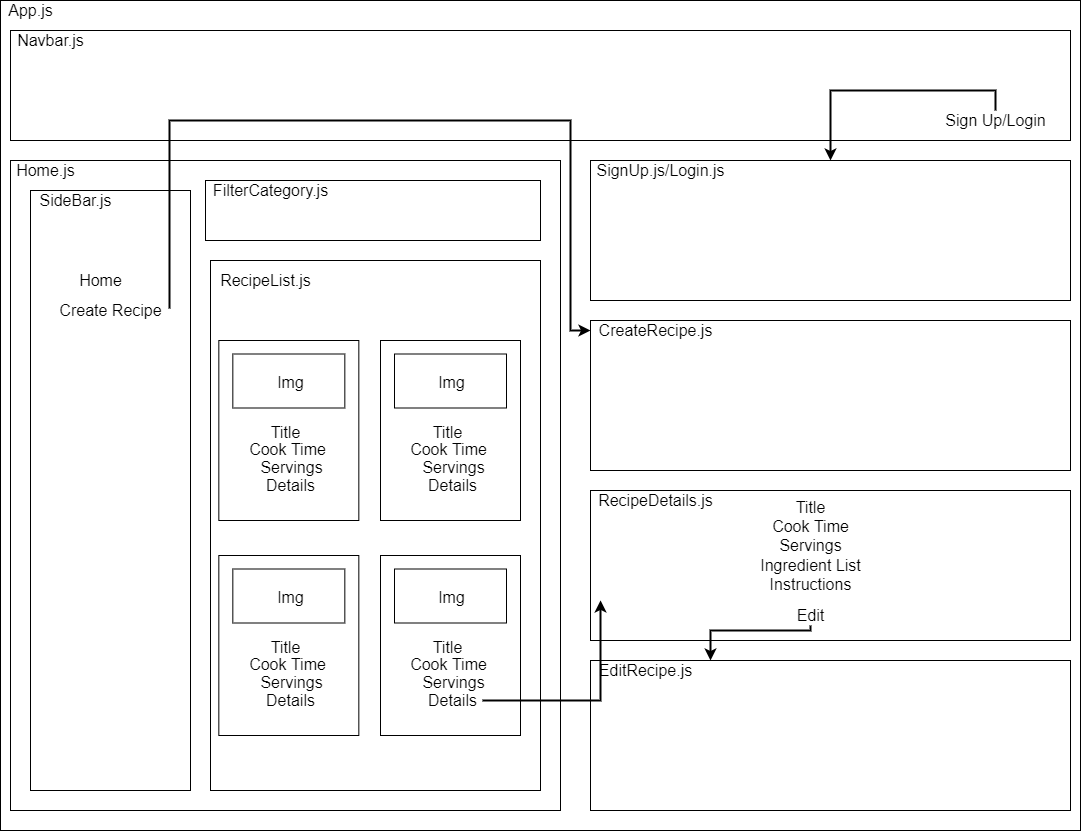

The diagram above was exported from draw.io. Its source (the exported page's mxGraphModel, read from the mxfile embedded in the PNG):
<mxGraphModel dx="2062" dy="1122" grid="1" gridSize="10" guides="1" tooltips="1" connect="1" arrows="1" fold="1" page="1" pageScale="1" pageWidth="1100" pageHeight="850" math="0" shadow="0">
  <root>
    <mxCell id="0" />
    <mxCell id="1" parent="0" />
    <mxCell id="Tem9wLm8aFULxo7vkXfK-1" value="" style="whiteSpace=wrap;html=1;" parent="1" vertex="1">
      <mxGeometry x="10" y="10" width="1080" height="830" as="geometry" />
    </mxCell>
    <mxCell id="Tem9wLm8aFULxo7vkXfK-6" value="" style="whiteSpace=wrap;html=1;fontSize=18;" parent="1" vertex="1">
      <mxGeometry x="20" y="170" width="550" height="650" as="geometry" />
    </mxCell>
    <mxCell id="Tem9wLm8aFULxo7vkXfK-2" value="App.js" style="text;html=1;resizable=0;autosize=1;align=center;verticalAlign=middle;points=[];fillColor=none;strokeColor=none;fontSize=16;" parent="1" vertex="1">
      <mxGeometry x="10" y="10" width="60" height="20" as="geometry" />
    </mxCell>
    <mxCell id="Tem9wLm8aFULxo7vkXfK-3" value="" style="whiteSpace=wrap;html=1;fontSize=18;" parent="1" vertex="1">
      <mxGeometry x="20" y="40" width="1060" height="110" as="geometry" />
    </mxCell>
    <mxCell id="Tem9wLm8aFULxo7vkXfK-4" value="Navbar.js" style="text;html=1;resizable=0;autosize=1;align=center;verticalAlign=middle;points=[];fillColor=none;strokeColor=none;fontSize=16;" parent="1" vertex="1">
      <mxGeometry x="20" y="40" width="80" height="20" as="geometry" />
    </mxCell>
    <mxCell id="Tem9wLm8aFULxo7vkXfK-7" value="" style="whiteSpace=wrap;html=1;fontSize=18;" parent="1" vertex="1">
      <mxGeometry x="40" y="200" width="160" height="600" as="geometry" />
    </mxCell>
    <mxCell id="Tem9wLm8aFULxo7vkXfK-11" value="SideBar.js" style="text;html=1;resizable=0;autosize=1;align=center;verticalAlign=middle;points=[];fillColor=none;strokeColor=none;fontSize=16;" parent="1" vertex="1">
      <mxGeometry x="40" y="200" width="90" height="20" as="geometry" />
    </mxCell>
    <mxCell id="Tem9wLm8aFULxo7vkXfK-22" value="Create Recipe" style="text;html=1;resizable=0;autosize=1;align=center;verticalAlign=middle;points=[];fillColor=none;strokeColor=none;fontSize=16;" parent="1" vertex="1">
      <mxGeometry x="60" y="310" width="120" height="20" as="geometry" />
    </mxCell>
    <mxCell id="1YfGLOUYJj-LWVhatldl-4" value="" style="edgeStyle=orthogonalEdgeStyle;rounded=0;orthogonalLoop=1;jettySize=auto;html=1;fontSize=16;strokeWidth=2;entryX=0.5;entryY=0;entryDx=0;entryDy=0;" edge="1" parent="1" source="Tem9wLm8aFULxo7vkXfK-23" target="Tem9wLm8aFULxo7vkXfK-70">
      <mxGeometry relative="1" as="geometry">
        <Array as="points">
          <mxPoint x="1005" y="100" />
          <mxPoint x="840" y="100" />
        </Array>
      </mxGeometry>
    </mxCell>
    <mxCell id="Tem9wLm8aFULxo7vkXfK-23" value="Sign Up/Login" style="text;html=1;resizable=0;autosize=1;align=center;verticalAlign=middle;points=[];fillColor=none;strokeColor=none;fontSize=16;" parent="1" vertex="1">
      <mxGeometry x="945" y="120" width="120" height="20" as="geometry" />
    </mxCell>
    <mxCell id="Tem9wLm8aFULxo7vkXfK-57" value="" style="whiteSpace=wrap;html=1;fontSize=16;" parent="1" vertex="1">
      <mxGeometry x="600" y="330" width="480" height="150" as="geometry" />
    </mxCell>
    <mxCell id="Tem9wLm8aFULxo7vkXfK-58" value="CreateRecipe.js" style="text;html=1;resizable=0;autosize=1;align=center;verticalAlign=middle;points=[];fillColor=none;strokeColor=none;fontSize=16;" parent="1" vertex="1">
      <mxGeometry x="600" y="330" width="130" height="20" as="geometry" />
    </mxCell>
    <mxCell id="Tem9wLm8aFULxo7vkXfK-65" value="" style="whiteSpace=wrap;html=1;fontSize=16;" parent="1" vertex="1">
      <mxGeometry x="600" y="500" width="480" height="150" as="geometry" />
    </mxCell>
    <mxCell id="Tem9wLm8aFULxo7vkXfK-66" value="" style="whiteSpace=wrap;html=1;fontSize=16;" parent="1" vertex="1">
      <mxGeometry x="600" y="670" width="480" height="150" as="geometry" />
    </mxCell>
    <mxCell id="Tem9wLm8aFULxo7vkXfK-70" value="" style="whiteSpace=wrap;html=1;fontSize=16;" parent="1" vertex="1">
      <mxGeometry x="600" y="170" width="480" height="140" as="geometry" />
    </mxCell>
    <mxCell id="Tem9wLm8aFULxo7vkXfK-63" value="" style="edgeStyle=orthogonalEdgeStyle;orthogonalLoop=1;jettySize=auto;html=1;fontSize=16;fillColor=default;rounded=0;strokeWidth=2;exitX=0.992;exitY=0.4;exitDx=0;exitDy=0;exitPerimeter=0;" parent="1" target="Tem9wLm8aFULxo7vkXfK-58" edge="1" source="Tem9wLm8aFULxo7vkXfK-22">
      <mxGeometry relative="1" as="geometry">
        <mxPoint x="820" y="130" as="sourcePoint" />
        <mxPoint x="710" y="130" as="targetPoint" />
        <Array as="points">
          <mxPoint x="179" y="130" />
          <mxPoint x="580" y="130" />
          <mxPoint x="580" y="340" />
        </Array>
      </mxGeometry>
    </mxCell>
    <mxCell id="Tem9wLm8aFULxo7vkXfK-72" value="SignUp.js/Login.js" style="text;html=1;resizable=0;autosize=1;align=center;verticalAlign=middle;points=[];fillColor=none;strokeColor=none;rounded=0;fontSize=16;" parent="1" vertex="1">
      <mxGeometry x="600" y="170" width="140" height="20" as="geometry" />
    </mxCell>
    <mxCell id="Tem9wLm8aFULxo7vkXfK-73" value="RecipeDetails.js" style="text;html=1;resizable=0;autosize=1;align=center;verticalAlign=middle;points=[];fillColor=none;strokeColor=none;rounded=0;fontSize=16;" parent="1" vertex="1">
      <mxGeometry x="600" y="500" width="130" height="20" as="geometry" />
    </mxCell>
    <mxCell id="Tem9wLm8aFULxo7vkXfK-85" value="Home.js" style="text;html=1;resizable=0;autosize=1;align=center;verticalAlign=middle;points=[];fillColor=none;strokeColor=none;rounded=0;fontSize=16;" parent="1" vertex="1">
      <mxGeometry x="20" y="170" width="70" height="20" as="geometry" />
    </mxCell>
    <mxCell id="Tem9wLm8aFULxo7vkXfK-88" value="" style="whiteSpace=wrap;html=1;fontSize=16;" parent="1" vertex="1">
      <mxGeometry x="220" y="270" width="330" height="530" as="geometry" />
    </mxCell>
    <mxCell id="Tem9wLm8aFULxo7vkXfK-89" value="RecipeList.js" style="text;html=1;resizable=0;autosize=1;align=center;verticalAlign=middle;points=[];fillColor=none;strokeColor=none;rounded=0;fontSize=16;" parent="1" vertex="1">
      <mxGeometry x="220" y="280" width="110" height="20" as="geometry" />
    </mxCell>
    <mxCell id="Tem9wLm8aFULxo7vkXfK-79" value="" style="group" parent="1" vertex="1" connectable="0">
      <mxGeometry x="228.33" y="350" width="140" height="180" as="geometry" />
    </mxCell>
    <mxCell id="Tem9wLm8aFULxo7vkXfK-80" value="" style="group" parent="Tem9wLm8aFULxo7vkXfK-79" vertex="1" connectable="0">
      <mxGeometry width="140" height="180" as="geometry" />
    </mxCell>
    <mxCell id="Tem9wLm8aFULxo7vkXfK-36" value="" style="whiteSpace=wrap;html=1;fontSize=16;container=0;" parent="Tem9wLm8aFULxo7vkXfK-80" vertex="1">
      <mxGeometry width="140" height="180" as="geometry" />
    </mxCell>
    <mxCell id="Tem9wLm8aFULxo7vkXfK-38" value="" style="whiteSpace=wrap;html=1;fontSize=16;" parent="Tem9wLm8aFULxo7vkXfK-80" vertex="1">
      <mxGeometry x="14" y="13.5" width="112" height="54" as="geometry" />
    </mxCell>
    <mxCell id="Tem9wLm8aFULxo7vkXfK-39" value="Img" style="text;html=1;resizable=0;autosize=1;align=center;verticalAlign=middle;points=[];fillColor=none;strokeColor=none;fontSize=16;" parent="Tem9wLm8aFULxo7vkXfK-80" vertex="1">
      <mxGeometry x="51.333333333333336" y="31.5" width="40" height="20" as="geometry" />
    </mxCell>
    <mxCell id="Tem9wLm8aFULxo7vkXfK-42" value="Title&lt;span style=&quot;color: rgba(0 , 0 , 0 , 0) ; font-family: monospace ; font-size: 0px&quot;&gt;%3CmxGraphModel%3E%3Croot%3E%3CmxCell%20id%3D%220%22%2F%3E%3CmxCell%20id%3D%221%22%20parent%3D%220%22%2F%3E%3CmxCell%20id%3D%222%22%20value%3D%22TItle%22%20style%3D%22text%3Bhtml%3D1%3Bresizable%3D0%3Bautosize%3D1%3Balign%3Dcenter%3BverticalAlign%3Dmiddle%3Bpoints%3D%5B%5D%3BfillColor%3Dnone%3BstrokeColor%3Dnone%3Brounded%3D0%3BfontSize%3D16%3B%22%20vertex%3D%221%22%20parent%3D%221%22%3E%3CmxGeometry%20x%3D%22450%22%20y%3D%22300%22%20width%3D%2250%22%20height%3D%2220%22%20as%3D%22geometry%22%2F%3E%3C%2FmxCell%3E%3C%2Froot%3E%3C%2FmxGraphModel%3E&lt;/span&gt;" style="text;html=1;resizable=0;autosize=1;align=center;verticalAlign=middle;points=[];fillColor=none;strokeColor=none;fontSize=16;" parent="Tem9wLm8aFULxo7vkXfK-80" vertex="1">
      <mxGeometry x="42" y="76.5" width="50" height="30" as="geometry" />
    </mxCell>
    <mxCell id="Tem9wLm8aFULxo7vkXfK-46" value="Cook Time" style="text;html=1;resizable=0;autosize=1;align=center;verticalAlign=middle;points=[];fillColor=none;strokeColor=none;fontSize=16;" parent="Tem9wLm8aFULxo7vkXfK-80" vertex="1">
      <mxGeometry x="23.333333333333332" y="99" width="90" height="20" as="geometry" />
    </mxCell>
    <mxCell id="Tem9wLm8aFULxo7vkXfK-49" value="Servings" style="text;html=1;resizable=0;autosize=1;align=center;verticalAlign=middle;points=[];fillColor=none;strokeColor=none;fontSize=16;" parent="Tem9wLm8aFULxo7vkXfK-80" vertex="1">
      <mxGeometry x="32.66666666666666" y="117" width="80" height="20" as="geometry" />
    </mxCell>
    <mxCell id="Tem9wLm8aFULxo7vkXfK-55" value="Details" style="text;html=1;resizable=0;autosize=1;align=center;verticalAlign=middle;points=[];fillColor=none;strokeColor=none;fontSize=16;" parent="Tem9wLm8aFULxo7vkXfK-80" vertex="1">
      <mxGeometry x="42" y="135" width="60" height="20" as="geometry" />
    </mxCell>
    <mxCell id="Tem9wLm8aFULxo7vkXfK-101" value="" style="group" parent="1" vertex="1" connectable="0">
      <mxGeometry x="390" y="350" width="140" height="180" as="geometry" />
    </mxCell>
    <mxCell id="Tem9wLm8aFULxo7vkXfK-102" value="" style="group" parent="Tem9wLm8aFULxo7vkXfK-101" vertex="1" connectable="0">
      <mxGeometry width="140" height="180" as="geometry" />
    </mxCell>
    <mxCell id="Tem9wLm8aFULxo7vkXfK-103" value="" style="whiteSpace=wrap;html=1;fontSize=16;container=0;" parent="Tem9wLm8aFULxo7vkXfK-102" vertex="1">
      <mxGeometry width="140" height="180" as="geometry" />
    </mxCell>
    <mxCell id="Tem9wLm8aFULxo7vkXfK-104" value="" style="whiteSpace=wrap;html=1;fontSize=16;" parent="Tem9wLm8aFULxo7vkXfK-102" vertex="1">
      <mxGeometry x="14" y="13.5" width="112" height="54" as="geometry" />
    </mxCell>
    <mxCell id="Tem9wLm8aFULxo7vkXfK-105" value="Img" style="text;html=1;resizable=0;autosize=1;align=center;verticalAlign=middle;points=[];fillColor=none;strokeColor=none;fontSize=16;" parent="Tem9wLm8aFULxo7vkXfK-102" vertex="1">
      <mxGeometry x="51.333333333333336" y="31.5" width="40" height="20" as="geometry" />
    </mxCell>
    <mxCell id="Tem9wLm8aFULxo7vkXfK-106" value="Title&lt;span style=&quot;color: rgba(0 , 0 , 0 , 0) ; font-family: monospace ; font-size: 0px&quot;&gt;%3CmxGraphModel%3E%3Croot%3E%3CmxCell%20id%3D%220%22%2F%3E%3CmxCell%20id%3D%221%22%20parent%3D%220%22%2F%3E%3CmxCell%20id%3D%222%22%20value%3D%22TItle%22%20style%3D%22text%3Bhtml%3D1%3Bresizable%3D0%3Bautosize%3D1%3Balign%3Dcenter%3BverticalAlign%3Dmiddle%3Bpoints%3D%5B%5D%3BfillColor%3Dnone%3BstrokeColor%3Dnone%3Brounded%3D0%3BfontSize%3D16%3B%22%20vertex%3D%221%22%20parent%3D%221%22%3E%3CmxGeometry%20x%3D%22450%22%20y%3D%22300%22%20width%3D%2250%22%20height%3D%2220%22%20as%3D%22geometry%22%2F%3E%3C%2FmxCell%3E%3C%2Froot%3E%3C%2FmxGraphModel%3E&lt;/span&gt;" style="text;html=1;resizable=0;autosize=1;align=center;verticalAlign=middle;points=[];fillColor=none;strokeColor=none;fontSize=16;" parent="Tem9wLm8aFULxo7vkXfK-102" vertex="1">
      <mxGeometry x="42" y="76.5" width="50" height="30" as="geometry" />
    </mxCell>
    <mxCell id="Tem9wLm8aFULxo7vkXfK-107" value="Cook Time" style="text;html=1;resizable=0;autosize=1;align=center;verticalAlign=middle;points=[];fillColor=none;strokeColor=none;fontSize=16;" parent="Tem9wLm8aFULxo7vkXfK-102" vertex="1">
      <mxGeometry x="23.333333333333332" y="99" width="90" height="20" as="geometry" />
    </mxCell>
    <mxCell id="Tem9wLm8aFULxo7vkXfK-108" value="Servings" style="text;html=1;resizable=0;autosize=1;align=center;verticalAlign=middle;points=[];fillColor=none;strokeColor=none;fontSize=16;" parent="Tem9wLm8aFULxo7vkXfK-102" vertex="1">
      <mxGeometry x="32.66666666666666" y="117" width="80" height="20" as="geometry" />
    </mxCell>
    <mxCell id="Tem9wLm8aFULxo7vkXfK-109" value="Details" style="text;html=1;resizable=0;autosize=1;align=center;verticalAlign=middle;points=[];fillColor=none;strokeColor=none;fontSize=16;" parent="Tem9wLm8aFULxo7vkXfK-102" vertex="1">
      <mxGeometry x="42" y="135" width="60" height="20" as="geometry" />
    </mxCell>
    <mxCell id="Tem9wLm8aFULxo7vkXfK-110" value="" style="group" parent="1" vertex="1" connectable="0">
      <mxGeometry x="228.33" y="565" width="140" height="180" as="geometry" />
    </mxCell>
    <mxCell id="Tem9wLm8aFULxo7vkXfK-111" value="" style="group" parent="Tem9wLm8aFULxo7vkXfK-110" vertex="1" connectable="0">
      <mxGeometry width="140" height="180" as="geometry" />
    </mxCell>
    <mxCell id="Tem9wLm8aFULxo7vkXfK-112" value="" style="whiteSpace=wrap;html=1;fontSize=16;container=0;" parent="Tem9wLm8aFULxo7vkXfK-111" vertex="1">
      <mxGeometry width="140" height="180" as="geometry" />
    </mxCell>
    <mxCell id="Tem9wLm8aFULxo7vkXfK-113" value="" style="whiteSpace=wrap;html=1;fontSize=16;" parent="Tem9wLm8aFULxo7vkXfK-111" vertex="1">
      <mxGeometry x="14" y="13.5" width="112" height="54" as="geometry" />
    </mxCell>
    <mxCell id="Tem9wLm8aFULxo7vkXfK-114" value="Img" style="text;html=1;resizable=0;autosize=1;align=center;verticalAlign=middle;points=[];fillColor=none;strokeColor=none;fontSize=16;" parent="Tem9wLm8aFULxo7vkXfK-111" vertex="1">
      <mxGeometry x="51.333333333333336" y="31.5" width="40" height="20" as="geometry" />
    </mxCell>
    <mxCell id="Tem9wLm8aFULxo7vkXfK-115" value="Title&lt;span style=&quot;color: rgba(0 , 0 , 0 , 0) ; font-family: monospace ; font-size: 0px&quot;&gt;%3CmxGraphModel%3E%3Croot%3E%3CmxCell%20id%3D%220%22%2F%3E%3CmxCell%20id%3D%221%22%20parent%3D%220%22%2F%3E%3CmxCell%20id%3D%222%22%20value%3D%22TItle%22%20style%3D%22text%3Bhtml%3D1%3Bresizable%3D0%3Bautosize%3D1%3Balign%3Dcenter%3BverticalAlign%3Dmiddle%3Bpoints%3D%5B%5D%3BfillColor%3Dnone%3BstrokeColor%3Dnone%3Brounded%3D0%3BfontSize%3D16%3B%22%20vertex%3D%221%22%20parent%3D%221%22%3E%3CmxGeometry%20x%3D%22450%22%20y%3D%22300%22%20width%3D%2250%22%20height%3D%2220%22%20as%3D%22geometry%22%2F%3E%3C%2FmxCell%3E%3C%2Froot%3E%3C%2FmxGraphModel%3E&lt;/span&gt;" style="text;html=1;resizable=0;autosize=1;align=center;verticalAlign=middle;points=[];fillColor=none;strokeColor=none;fontSize=16;" parent="Tem9wLm8aFULxo7vkXfK-111" vertex="1">
      <mxGeometry x="42" y="76.5" width="50" height="30" as="geometry" />
    </mxCell>
    <mxCell id="Tem9wLm8aFULxo7vkXfK-116" value="Cook Time" style="text;html=1;resizable=0;autosize=1;align=center;verticalAlign=middle;points=[];fillColor=none;strokeColor=none;fontSize=16;" parent="Tem9wLm8aFULxo7vkXfK-111" vertex="1">
      <mxGeometry x="23.333333333333332" y="99" width="90" height="20" as="geometry" />
    </mxCell>
    <mxCell id="Tem9wLm8aFULxo7vkXfK-117" value="Servings" style="text;html=1;resizable=0;autosize=1;align=center;verticalAlign=middle;points=[];fillColor=none;strokeColor=none;fontSize=16;" parent="Tem9wLm8aFULxo7vkXfK-111" vertex="1">
      <mxGeometry x="32.66666666666666" y="117" width="80" height="20" as="geometry" />
    </mxCell>
    <mxCell id="Tem9wLm8aFULxo7vkXfK-118" value="Details" style="text;html=1;resizable=0;autosize=1;align=center;verticalAlign=middle;points=[];fillColor=none;strokeColor=none;fontSize=16;" parent="Tem9wLm8aFULxo7vkXfK-111" vertex="1">
      <mxGeometry x="42" y="135" width="60" height="20" as="geometry" />
    </mxCell>
    <mxCell id="Tem9wLm8aFULxo7vkXfK-119" value="" style="group" parent="1" vertex="1" connectable="0">
      <mxGeometry x="390" y="565" width="140" height="180" as="geometry" />
    </mxCell>
    <mxCell id="Tem9wLm8aFULxo7vkXfK-120" value="" style="group" parent="Tem9wLm8aFULxo7vkXfK-119" vertex="1" connectable="0">
      <mxGeometry width="140" height="180" as="geometry" />
    </mxCell>
    <mxCell id="Tem9wLm8aFULxo7vkXfK-121" value="" style="whiteSpace=wrap;html=1;fontSize=16;container=0;" parent="Tem9wLm8aFULxo7vkXfK-120" vertex="1">
      <mxGeometry width="140" height="180" as="geometry" />
    </mxCell>
    <mxCell id="Tem9wLm8aFULxo7vkXfK-122" value="" style="whiteSpace=wrap;html=1;fontSize=16;" parent="Tem9wLm8aFULxo7vkXfK-120" vertex="1">
      <mxGeometry x="14" y="13.5" width="112" height="54" as="geometry" />
    </mxCell>
    <mxCell id="Tem9wLm8aFULxo7vkXfK-123" value="Img" style="text;html=1;resizable=0;autosize=1;align=center;verticalAlign=middle;points=[];fillColor=none;strokeColor=none;fontSize=16;" parent="Tem9wLm8aFULxo7vkXfK-120" vertex="1">
      <mxGeometry x="51.333333333333336" y="31.5" width="40" height="20" as="geometry" />
    </mxCell>
    <mxCell id="Tem9wLm8aFULxo7vkXfK-124" value="Title&lt;span style=&quot;color: rgba(0 , 0 , 0 , 0) ; font-family: monospace ; font-size: 0px&quot;&gt;%3CmxGraphModel%3E%3Croot%3E%3CmxCell%20id%3D%220%22%2F%3E%3CmxCell%20id%3D%221%22%20parent%3D%220%22%2F%3E%3CmxCell%20id%3D%222%22%20value%3D%22TItle%22%20style%3D%22text%3Bhtml%3D1%3Bresizable%3D0%3Bautosize%3D1%3Balign%3Dcenter%3BverticalAlign%3Dmiddle%3Bpoints%3D%5B%5D%3BfillColor%3Dnone%3BstrokeColor%3Dnone%3Brounded%3D0%3BfontSize%3D16%3B%22%20vertex%3D%221%22%20parent%3D%221%22%3E%3CmxGeometry%20x%3D%22450%22%20y%3D%22300%22%20width%3D%2250%22%20height%3D%2220%22%20as%3D%22geometry%22%2F%3E%3C%2FmxCell%3E%3C%2Froot%3E%3C%2FmxGraphModel%3E&lt;/span&gt;" style="text;html=1;resizable=0;autosize=1;align=center;verticalAlign=middle;points=[];fillColor=none;strokeColor=none;fontSize=16;" parent="Tem9wLm8aFULxo7vkXfK-120" vertex="1">
      <mxGeometry x="42" y="76.5" width="50" height="30" as="geometry" />
    </mxCell>
    <mxCell id="Tem9wLm8aFULxo7vkXfK-125" value="Cook Time" style="text;html=1;resizable=0;autosize=1;align=center;verticalAlign=middle;points=[];fillColor=none;strokeColor=none;fontSize=16;" parent="Tem9wLm8aFULxo7vkXfK-120" vertex="1">
      <mxGeometry x="23.333333333333332" y="99" width="90" height="20" as="geometry" />
    </mxCell>
    <mxCell id="Tem9wLm8aFULxo7vkXfK-126" value="Servings" style="text;html=1;resizable=0;autosize=1;align=center;verticalAlign=middle;points=[];fillColor=none;strokeColor=none;fontSize=16;" parent="Tem9wLm8aFULxo7vkXfK-120" vertex="1">
      <mxGeometry x="32.66666666666666" y="117" width="80" height="20" as="geometry" />
    </mxCell>
    <mxCell id="Tem9wLm8aFULxo7vkXfK-127" value="Details" style="text;html=1;resizable=0;autosize=1;align=center;verticalAlign=middle;points=[];fillColor=none;strokeColor=none;fontSize=16;" parent="Tem9wLm8aFULxo7vkXfK-120" vertex="1">
      <mxGeometry x="42" y="135" width="60" height="20" as="geometry" />
    </mxCell>
    <mxCell id="Tem9wLm8aFULxo7vkXfK-128" value="" style="edgeStyle=orthogonalEdgeStyle;rounded=0;orthogonalLoop=1;jettySize=auto;html=1;fontSize=16;strokeWidth=2;entryX=0.021;entryY=0.733;entryDx=0;entryDy=0;entryPerimeter=0;" parent="1" source="Tem9wLm8aFULxo7vkXfK-127" target="Tem9wLm8aFULxo7vkXfK-65" edge="1">
      <mxGeometry relative="1" as="geometry">
        <Array as="points" />
      </mxGeometry>
    </mxCell>
    <mxCell id="Tem9wLm8aFULxo7vkXfK-129" value="Title&lt;br style=&quot;font-size: 16px&quot;&gt;Cook Time&lt;br style=&quot;font-size: 16px&quot;&gt;Servings&lt;br style=&quot;font-size: 16px&quot;&gt;Ingredient List&lt;br style=&quot;font-size: 16px&quot;&gt;Instructions&lt;br style=&quot;font-size: 16px&quot;&gt;&lt;br style=&quot;font-size: 16px&quot;&gt;" style="text;resizable=0;autosize=1;align=center;verticalAlign=middle;points=[];fillColor=none;strokeColor=none;rounded=0;fontSize=16;html=1;" parent="1" vertex="1">
      <mxGeometry x="760" y="505" width="120" height="120" as="geometry" />
    </mxCell>
    <mxCell id="Tem9wLm8aFULxo7vkXfK-131" value="EditRecipe.js" style="text;html=1;resizable=0;autosize=1;align=center;verticalAlign=middle;points=[];fillColor=none;strokeColor=none;rounded=0;fontSize=16;" parent="1" vertex="1">
      <mxGeometry x="600" y="670" width="110" height="20" as="geometry" />
    </mxCell>
    <mxCell id="Tem9wLm8aFULxo7vkXfK-137" value="" style="edgeStyle=orthogonalEdgeStyle;rounded=0;orthogonalLoop=1;jettySize=auto;html=1;fontSize=16;strokeWidth=2;entryX=0.25;entryY=0;entryDx=0;entryDy=0;" parent="1" source="Tem9wLm8aFULxo7vkXfK-133" target="Tem9wLm8aFULxo7vkXfK-66" edge="1">
      <mxGeometry relative="1" as="geometry">
        <mxPoint x="940" y="625" as="targetPoint" />
        <Array as="points">
          <mxPoint x="820" y="640" />
          <mxPoint x="720" y="640" />
        </Array>
      </mxGeometry>
    </mxCell>
    <mxCell id="Tem9wLm8aFULxo7vkXfK-133" value="Edit" style="text;html=1;resizable=0;autosize=1;align=center;verticalAlign=middle;points=[];fillColor=none;strokeColor=none;rounded=0;fontSize=16;" parent="1" vertex="1">
      <mxGeometry x="800" y="615" width="40" height="20" as="geometry" />
    </mxCell>
    <mxCell id="1YfGLOUYJj-LWVhatldl-2" value="&lt;font style=&quot;font-size: 16px&quot;&gt;Home&lt;/font&gt;" style="text;html=1;resizable=0;autosize=1;align=center;verticalAlign=middle;points=[];fillColor=none;strokeColor=none;rounded=0;" vertex="1" parent="1">
      <mxGeometry x="80" y="280" width="60" height="20" as="geometry" />
    </mxCell>
    <mxCell id="1YfGLOUYJj-LWVhatldl-3" value="" style="whiteSpace=wrap;html=1;fontSize=16;" vertex="1" parent="1">
      <mxGeometry x="215" y="190" width="335" height="60" as="geometry" />
    </mxCell>
    <mxCell id="Tem9wLm8aFULxo7vkXfK-14" value="FilterCategory.js" style="text;html=1;resizable=0;autosize=1;align=center;verticalAlign=middle;points=[];fillColor=none;strokeColor=none;fontSize=16;" parent="1" vertex="1">
      <mxGeometry x="215" y="190" width="130" height="20" as="geometry" />
    </mxCell>
  </root>
</mxGraphModel>